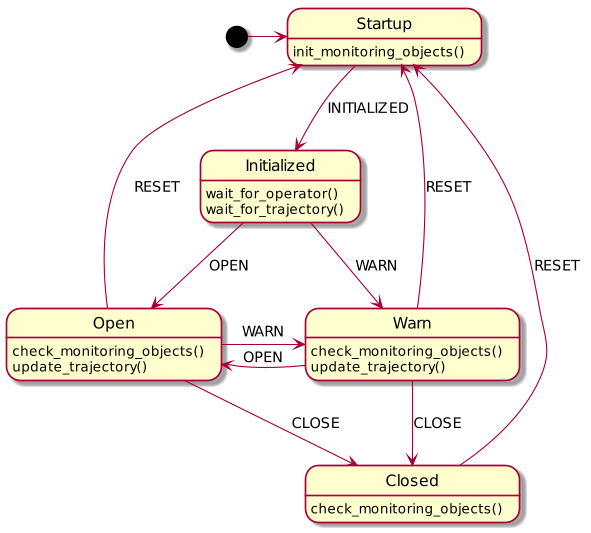

The diagram above was rendered by PlantUML. Its source (embedded in the PNG):
@startuml
scale 600 width

[*] -> Startup
Startup -d-> Initialized : INITIALIZED
Startup: init_monitoring_objects()

Initialized -d-> Open: OPEN
Initialized --> Warn: WARN
Initialized: wait_for_operator()
Initialized: wait_for_trajectory()

Open -> Warn: WARN
Open -down-> Closed: CLOSE
Open --> Startup: RESET
Open: check_monitoring_objects()
Open: update_trajectory()

Warn -> Open: OPEN
Warn --> Closed: CLOSE
Warn --> Startup: RESET
Warn: check_monitoring_objects()
Warn: update_trajectory()

Closed --> Startup: RESET
Closed: check_monitoring_objects()

@enduml